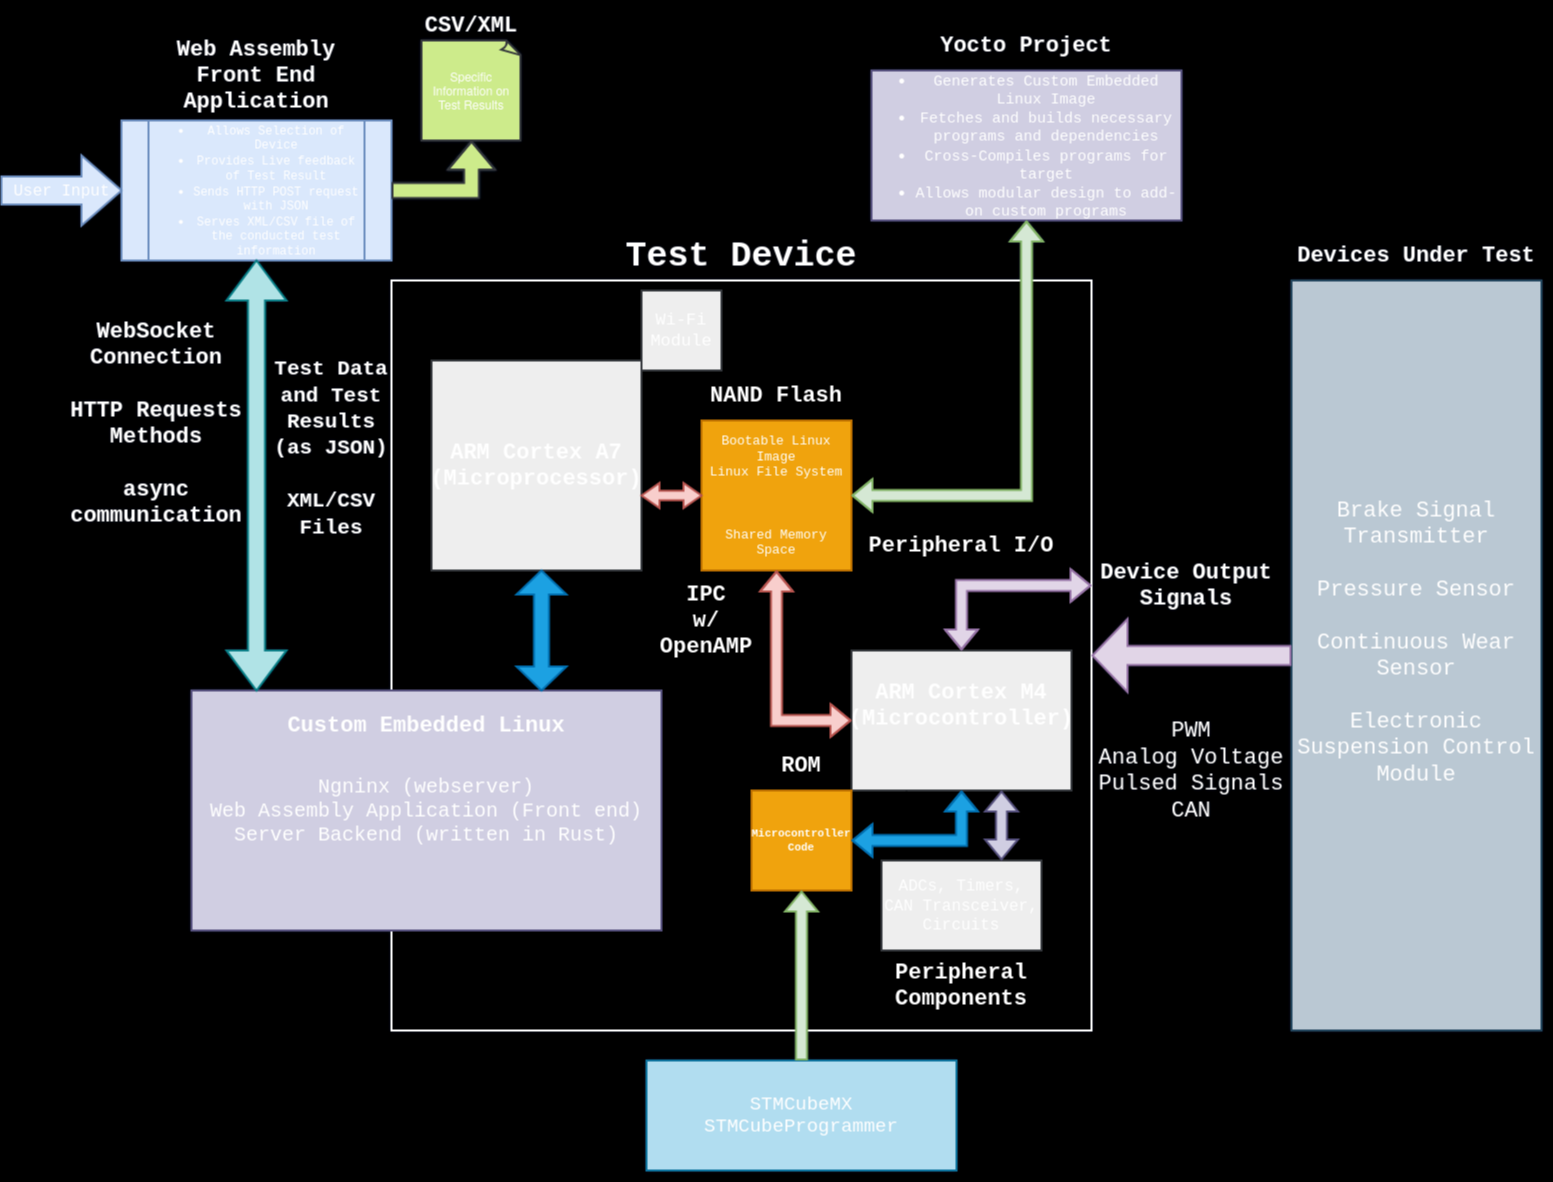

The diagram above was exported from draw.io. Its source (the exported page's mxGraphModel, read from the mxfile embedded in the PNG):
<mxGraphModel dx="1884" dy="1040" grid="1" gridSize="10" guides="1" tooltips="1" connect="1" arrows="1" fold="1" page="1" pageScale="1" pageWidth="1600" pageHeight="1200" background="#000000" math="0" shadow="1">
  <root>
    <mxCell id="0" />
    <mxCell id="1" parent="0" />
    <mxCell id="RQCWcejDw2V3bfCDH09q-1" value="" style="rounded=0;whiteSpace=wrap;html=1;direction=south;fontFamily=Courier New;fontSize=22;labelBackgroundColor=none;strokeWidth=2;" parent="1" vertex="1">
      <mxGeometry x="1300" y="290" width="250" height="750" as="geometry" />
    </mxCell>
    <mxCell id="RQCWcejDw2V3bfCDH09q-246" value="Devices Under Test" style="text;html=1;align=center;verticalAlign=middle;whiteSpace=wrap;rounded=0;fontFamily=Courier New;fontSize=22;fontStyle=1;labelBackgroundColor=none;strokeWidth=2;fontColor=#ffffff;" parent="1" vertex="1">
      <mxGeometry x="1300" y="240" width="250" height="50" as="geometry" />
    </mxCell>
    <mxCell id="RQCWcejDw2V3bfCDH09q-247" value="Brake Signal Transmitter&lt;br style=&quot;font-size: 22px;&quot;&gt;&lt;br style=&quot;font-size: 22px;&quot;&gt;Pressure Sensor&lt;br style=&quot;font-size: 22px;&quot;&gt;&lt;br style=&quot;font-size: 22px;&quot;&gt;Continuous Wear Sensor&lt;br style=&quot;font-size: 22px;&quot;&gt;&lt;br style=&quot;font-size: 22px;&quot;&gt;Electronic Suspension Control Module&lt;div style=&quot;font-size: 22px;&quot;&gt;&lt;br style=&quot;font-size: 22px;&quot;&gt;&lt;/div&gt;" style="text;html=1;align=center;verticalAlign=middle;whiteSpace=wrap;rounded=0;fontFamily=Courier New;fontSize=22;labelBackgroundColor=none;strokeWidth=2;strokeColor=#23445d;fillColor=#bac8d3;fontColor=#FFFFFF;" parent="1" vertex="1">
      <mxGeometry x="1300" y="290" width="250" height="750" as="geometry" />
    </mxCell>
    <mxCell id="RQCWcejDw2V3bfCDH09q-259" value="" style="rounded=0;whiteSpace=wrap;html=1;labelBackgroundColor=none;strokeWidth=2;fillColor=#000000;strokeColor=#ffffff;" parent="1" vertex="1">
      <mxGeometry x="400" y="290" width="700" height="750" as="geometry" />
    </mxCell>
    <mxCell id="RQCWcejDw2V3bfCDH09q-263" value="Device Output Signals" style="text;html=1;align=center;verticalAlign=middle;whiteSpace=wrap;rounded=0;fontFamily=Courier New;fontSize=22;fontStyle=1;labelBackgroundColor=none;strokeWidth=2;fontColor=#ffffff;" parent="1" vertex="1">
      <mxGeometry x="1100" y="570" width="190" height="50" as="geometry" />
    </mxCell>
    <mxCell id="RQCWcejDw2V3bfCDH09q-264" value="PWM&lt;br&gt;Analog Voltage&lt;br&gt;Pulsed Signals&lt;br&gt;CAN" style="text;html=1;align=center;verticalAlign=middle;whiteSpace=wrap;rounded=0;fontFamily=Courier New;fontSize=22;labelBackgroundColor=none;strokeWidth=2;fontColor=#ffffff;" parent="1" vertex="1">
      <mxGeometry x="1100" y="690" width="200" height="180" as="geometry" />
    </mxCell>
    <mxCell id="RQCWcejDw2V3bfCDH09q-266" value="Test Device" style="text;html=1;align=center;verticalAlign=middle;whiteSpace=wrap;rounded=0;fontFamily=Courier New;fontSize=35;fontStyle=1;labelBackgroundColor=none;strokeWidth=2;fontColor=#ffffff;" parent="1" vertex="1">
      <mxGeometry x="400" y="240" width="700" height="50" as="geometry" />
    </mxCell>
    <mxCell id="RQCWcejDw2V3bfCDH09q-267" value="" style="rounded=0;whiteSpace=wrap;html=1;labelBackgroundColor=none;strokeWidth=2;strokeColor=#36393d;fillColor=#eeeeee;" parent="1" vertex="1">
      <mxGeometry x="860" y="660" width="220" height="140" as="geometry" />
    </mxCell>
    <mxCell id="RQCWcejDw2V3bfCDH09q-269" value="ARM Cortex M4&lt;br&gt;(Microcontroller)" style="text;html=1;align=center;verticalAlign=middle;whiteSpace=wrap;rounded=0;fontFamily=Courier New;fontSize=22;fontStyle=1;labelBackgroundColor=none;strokeWidth=2;fontColor=#FFFFFF;" parent="1" vertex="1">
      <mxGeometry x="860" y="690" width="220" height="50" as="geometry" />
    </mxCell>
    <mxCell id="RQCWcejDw2V3bfCDH09q-270" value="&lt;font style=&quot;font-size: 16px;&quot;&gt;ADCs, Timers, CAN Transceiver,&lt;br&gt;Circuits&lt;br&gt;&lt;/font&gt;" style="rounded=0;whiteSpace=wrap;html=1;fontFamily=Courier New;labelBackgroundColor=none;strokeWidth=2;strokeColor=#36393d;fillColor=#eeeeee;fontColor=#FFFFFF;" parent="1" vertex="1">
      <mxGeometry x="890" y="870" width="160" height="90" as="geometry" />
    </mxCell>
    <mxCell id="RQCWcejDw2V3bfCDH09q-271" value="" style="shape=flexArrow;endArrow=classic;startArrow=classic;html=1;rounded=0;entryX=0.5;entryY=1;entryDx=0;entryDy=0;exitX=0.5;exitY=0;exitDx=0;exitDy=0;fontColor=default;labelBackgroundColor=none;strokeWidth=2;fillColor=#d0cee2;strokeColor=#56517e;" parent="1" edge="1">
      <mxGeometry width="100" height="100" relative="1" as="geometry">
        <mxPoint x="1010" y="870" as="sourcePoint" />
        <mxPoint x="1010" y="800" as="targetPoint" />
      </mxGeometry>
    </mxCell>
    <mxCell id="RQCWcejDw2V3bfCDH09q-272" value="Peripheral Components" style="text;html=1;align=center;verticalAlign=middle;whiteSpace=wrap;rounded=0;fontFamily=Courier New;fontSize=22;fontStyle=1;direction=west;labelBackgroundColor=none;strokeWidth=2;fontColor=#ffffff;" parent="1" vertex="1">
      <mxGeometry x="890" y="970" width="160" height="50" as="geometry" />
    </mxCell>
    <mxCell id="RQCWcejDw2V3bfCDH09q-281" style="edgeStyle=orthogonalEdgeStyle;rounded=0;orthogonalLoop=1;jettySize=auto;html=1;exitX=1;exitY=0.5;exitDx=0;exitDy=0;entryX=0.25;entryY=1;entryDx=0;entryDy=0;strokeWidth=2;fontColor=default;labelBackgroundColor=none;" parent="1" source="RQCWcejDw2V3bfCDH09q-278" target="RQCWcejDw2V3bfCDH09q-267" edge="1">
      <mxGeometry relative="1" as="geometry" />
    </mxCell>
    <mxCell id="RQCWcejDw2V3bfCDH09q-278" value="&lt;font style=&quot;font-size: 11px;&quot;&gt;&lt;b&gt;Microcontroller&lt;br&gt;Code&lt;/b&gt;&lt;/font&gt;" style="whiteSpace=wrap;html=1;aspect=fixed;fontSize=10;fontFamily=Courier New;labelBackgroundColor=none;strokeWidth=2;strokeColor=#BD7000;fillColor=#f0a30a;fontColor=#FFFFFF;" parent="1" vertex="1">
      <mxGeometry x="760" y="800" width="100" height="100" as="geometry" />
    </mxCell>
    <mxCell id="RQCWcejDw2V3bfCDH09q-279" value="ROM" style="text;html=1;align=center;verticalAlign=middle;whiteSpace=wrap;rounded=0;fontFamily=Courier New;fontSize=22;fontStyle=1;direction=west;labelBackgroundColor=none;strokeWidth=2;fontColor=#ffffff;" parent="1" vertex="1">
      <mxGeometry x="760" y="750" width="100" height="50" as="geometry" />
    </mxCell>
    <mxCell id="RQCWcejDw2V3bfCDH09q-282" value="" style="whiteSpace=wrap;html=1;aspect=fixed;labelBackgroundColor=none;strokeWidth=2;strokeColor=#36393d;fillColor=#eeeeee;" parent="1" vertex="1">
      <mxGeometry x="440" y="370" width="210" height="210" as="geometry" />
    </mxCell>
    <mxCell id="RQCWcejDw2V3bfCDH09q-283" value="ARM Cortex A7&lt;br&gt;(Microprocessor)" style="text;html=1;align=center;verticalAlign=middle;whiteSpace=wrap;rounded=0;fontFamily=Courier New;fontSize=22;fontStyle=1;labelBackgroundColor=none;strokeWidth=2;fontColor=#FFFFFF;" parent="1" vertex="1">
      <mxGeometry x="445" y="450" width="200" height="50" as="geometry" />
    </mxCell>
    <mxCell id="RQCWcejDw2V3bfCDH09q-286" value="&lt;font style=&quot;font-size: 20px;&quot; face=&quot;Courier New&quot;&gt;Ngninx (webserver)&lt;br&gt;Web Assembly Application (Front end)&lt;br&gt;Server Backend (written in Rust)&lt;br&gt;&lt;/font&gt;" style="rounded=0;whiteSpace=wrap;html=1;labelBackgroundColor=none;strokeWidth=2;strokeColor=#56517e;fillColor=#d0cee2;fontColor=#ffffff;" parent="1" vertex="1">
      <mxGeometry x="200" y="700" width="470" height="240" as="geometry" />
    </mxCell>
    <mxCell id="RQCWcejDw2V3bfCDH09q-288" value="" style="shape=doubleArrow;whiteSpace=wrap;html=1;direction=south;labelBackgroundColor=none;strokeWidth=2;fillColor=#1ba1e2;strokeColor=#006EAF;fontColor=#ffffff;" parent="1" vertex="1">
      <mxGeometry x="525" y="580" width="50" height="120" as="geometry" />
    </mxCell>
    <mxCell id="RQCWcejDw2V3bfCDH09q-289" value="Custom Embedded Linux" style="text;html=1;align=center;verticalAlign=middle;whiteSpace=wrap;rounded=0;fontFamily=Courier New;fontSize=22;fontStyle=1;labelBackgroundColor=none;direction=west;strokeWidth=2;fontColor=#FFFFFF;" parent="1" vertex="1">
      <mxGeometry x="200" y="710" width="470" height="50" as="geometry" />
    </mxCell>
    <mxCell id="RQCWcejDw2V3bfCDH09q-294" value="Wi-Fi&lt;br style=&quot;font-size: 17px;&quot;&gt;Module" style="whiteSpace=wrap;html=1;aspect=fixed;fontFamily=Courier New;fontSize=17;labelBackgroundColor=none;strokeWidth=2;strokeColor=#36393d;fillColor=#eeeeee;fontColor=#FFFFFF;" parent="1" vertex="1">
      <mxGeometry x="650" y="300" width="80" height="80" as="geometry" />
    </mxCell>
    <mxCell id="RQCWcejDw2V3bfCDH09q-295" value="Bootable Linux Image&lt;br style=&quot;font-size: 13px;&quot;&gt;Linux File System&lt;br style=&quot;font-size: 13px;&quot;&gt;&lt;br style=&quot;font-size: 13px;&quot;&gt;&lt;br style=&quot;font-size: 13px;&quot;&gt;&lt;br style=&quot;font-size: 13px;&quot;&gt;Shared Memory Space" style="whiteSpace=wrap;html=1;aspect=fixed;fontFamily=Courier New;fontSize=13;labelBackgroundColor=none;strokeWidth=2;strokeColor=#BD7000;fillColor=#f0a30a;fontColor=#FFFFFF;" parent="1" vertex="1">
      <mxGeometry x="710" y="430" width="150" height="150" as="geometry" />
    </mxCell>
    <mxCell id="RQCWcejDw2V3bfCDH09q-296" value="NAND Flash" style="text;html=1;align=center;verticalAlign=middle;whiteSpace=wrap;rounded=0;fontFamily=Courier New;fontSize=22;fontStyle=1;labelBackgroundColor=none;strokeWidth=2;fontColor=#ffffff;" parent="1" vertex="1">
      <mxGeometry x="710" y="380" width="150" height="50" as="geometry" />
    </mxCell>
    <mxCell id="RQCWcejDw2V3bfCDH09q-297" value="" style="shape=doubleArrow;whiteSpace=wrap;html=1;arrowWidth=0.3828571428571377;arrowSize=0.3;labelBackgroundColor=none;strokeWidth=2;fillColor=#f8cecc;strokeColor=#b85450;" parent="1" vertex="1">
      <mxGeometry x="650" y="492.5" width="60" height="25" as="geometry" />
    </mxCell>
    <mxCell id="RQCWcejDw2V3bfCDH09q-299" value="" style="shape=flexArrow;endArrow=classic;startArrow=classic;html=1;rounded=0;entryX=0.5;entryY=1;entryDx=0;entryDy=0;exitX=0;exitY=0.5;exitDx=0;exitDy=0;fontColor=default;labelBackgroundColor=none;strokeWidth=2;strokeColor=#b85450;fillColor=#f8cecc;" parent="1" source="RQCWcejDw2V3bfCDH09q-267" target="RQCWcejDw2V3bfCDH09q-295" edge="1">
      <mxGeometry width="100" height="100" relative="1" as="geometry">
        <mxPoint x="600" y="660" as="sourcePoint" />
        <mxPoint x="700" y="560" as="targetPoint" />
        <Array as="points">
          <mxPoint x="785" y="730" />
        </Array>
      </mxGeometry>
    </mxCell>
    <mxCell id="RQCWcejDw2V3bfCDH09q-300" value="IPC&lt;div&gt;w/ OpenAMP&lt;br&gt;&lt;/div&gt;" style="text;html=1;align=center;verticalAlign=middle;whiteSpace=wrap;rounded=0;fontFamily=Courier New;fontSize=22;fontStyle=1;labelBackgroundColor=none;strokeWidth=2;fontColor=#FFFFFF;" parent="1" vertex="1">
      <mxGeometry x="650" y="580" width="130" height="100" as="geometry" />
    </mxCell>
    <mxCell id="RQCWcejDw2V3bfCDH09q-301" value="&lt;ul style=&quot;font-size: 15px;&quot;&gt;&lt;li&gt;&lt;font style=&quot;font-size: 15px;&quot;&gt;Generates Custom Embedded Linux Image&lt;/font&gt;&lt;/li&gt;&lt;li&gt;&lt;font style=&quot;font-size: 15px;&quot;&gt;Fetches and builds necessary programs and dependencies&lt;br&gt;&lt;/font&gt;&lt;/li&gt;&lt;li&gt;&lt;font style=&quot;font-size: 15px;&quot;&gt;Cross-Compiles programs for target&lt;/font&gt;&lt;/li&gt;&lt;li&gt;&lt;font style=&quot;font-size: 15px;&quot;&gt;Allows modular design to add-on custom programs&lt;br&gt;&lt;/font&gt;&lt;/li&gt;&lt;/ul&gt;" style="rounded=0;whiteSpace=wrap;html=1;fontFamily=Courier New;labelBackgroundColor=none;strokeWidth=2;strokeColor=#56517e;fillColor=#d0cee2;fontColor=#ffffff;" parent="1" vertex="1">
      <mxGeometry x="880" y="80" width="310" height="150" as="geometry" />
    </mxCell>
    <mxCell id="RQCWcejDw2V3bfCDH09q-304" value="Yocto Project" style="text;html=1;align=center;verticalAlign=middle;whiteSpace=wrap;rounded=0;fontFamily=Courier New;fontSize=22;fontStyle=1;labelBackgroundColor=none;strokeWidth=2;fontColor=#ffffff;" parent="1" vertex="1">
      <mxGeometry x="880" y="30" width="310" height="50" as="geometry" />
    </mxCell>
    <mxCell id="RQCWcejDw2V3bfCDH09q-305" value="" style="shape=flexArrow;endArrow=classic;startArrow=classic;html=1;rounded=0;entryX=0.5;entryY=1;entryDx=0;entryDy=0;exitX=1;exitY=0.5;exitDx=0;exitDy=0;labelBackgroundColor=default;fontColor=#FFFFFF;strokeWidth=2;fillColor=#d5e8d4;strokeColor=#82b366;" parent="1" source="RQCWcejDw2V3bfCDH09q-295" target="RQCWcejDw2V3bfCDH09q-301" edge="1">
      <mxGeometry width="100" height="100" relative="1" as="geometry">
        <mxPoint x="910" y="590" as="sourcePoint" />
        <mxPoint x="1010" y="490" as="targetPoint" />
        <Array as="points">
          <mxPoint x="1035" y="505" />
        </Array>
      </mxGeometry>
    </mxCell>
    <mxCell id="RQCWcejDw2V3bfCDH09q-306" value="&lt;ul style=&quot;font-size: 12px;&quot;&gt;&lt;li style=&quot;font-size: 12px;&quot;&gt;Allows Selection of Device&lt;/li&gt;&lt;li style=&quot;font-size: 12px;&quot;&gt;Provides Live feedback of Test Result&lt;/li&gt;&lt;li style=&quot;font-size: 12px;&quot;&gt;Sends HTTP POST request&lt;br style=&quot;font-size: 12px;&quot;&gt;with JSON&lt;br style=&quot;font-size: 12px;&quot;&gt;&lt;/li&gt;&lt;li style=&quot;font-size: 12px;&quot;&gt;Serves XML/CSV file of the conducted test information&lt;br style=&quot;font-size: 12px;&quot;&gt;&lt;/li&gt;&lt;/ul&gt;" style="shape=process;whiteSpace=wrap;html=1;backgroundOutline=1;fontFamily=Courier New;fontSize=12;fontStyle=0;labelBackgroundColor=none;strokeWidth=2;strokeColor=#6c8ebf;fillColor=#dae8fc;gradientColor=none;fontColor=#FFFFFF;" parent="1" vertex="1">
      <mxGeometry x="130" y="130" width="270" height="140" as="geometry" />
    </mxCell>
    <mxCell id="RQCWcejDw2V3bfCDH09q-307" value="Web Assembly&lt;br&gt;Front End Application" style="text;html=1;align=center;verticalAlign=middle;whiteSpace=wrap;rounded=0;fontFamily=Courier New;fontSize=22;fontStyle=1;labelBackgroundColor=none;strokeWidth=2;fontColor=#ffffff;" parent="1" vertex="1">
      <mxGeometry x="130" y="40" width="270" height="90" as="geometry" />
    </mxCell>
    <mxCell id="RQCWcejDw2V3bfCDH09q-308" value="User Input" style="html=1;shadow=0;dashed=0;align=center;verticalAlign=middle;shape=mxgraph.arrows2.arrow;dy=0.6;dx=40;direction=east;notch=0;fontFamily=Courier New;fontSize=16;labelBackgroundColor=none;strokeWidth=2;fillColor=#dae8fc;strokeColor=#6c8ebf;gradientColor=none;fontColor=#FFFFFF;" parent="1" vertex="1">
      <mxGeometry x="10" y="165" width="120" height="70" as="geometry" />
    </mxCell>
    <mxCell id="RQCWcejDw2V3bfCDH09q-310" value="" style="shape=doubleArrow;whiteSpace=wrap;html=1;direction=south;arrowWidth=0.28333333333333904;arrowSize=0.09325396825396816;labelBackgroundColor=none;strokeWidth=2;fillColor=#b0e3e6;strokeColor=#0e8088;" parent="1" vertex="1">
      <mxGeometry x="235" y="270" width="60" height="430" as="geometry" />
    </mxCell>
    <mxCell id="RQCWcejDw2V3bfCDH09q-312" value="WebSocket&lt;br&gt;Connection&lt;br&gt;&lt;br&gt;HTTP Requests Methods&lt;br&gt;&lt;br&gt;async communication" style="text;html=1;align=center;verticalAlign=middle;whiteSpace=wrap;rounded=0;fontFamily=Courier New;fontSize=22;fontStyle=1;labelBackgroundColor=none;strokeWidth=2;fontColor=#ffffff;" parent="1" vertex="1">
      <mxGeometry x="80" y="315" width="170" height="235" as="geometry" />
    </mxCell>
    <mxCell id="RQCWcejDw2V3bfCDH09q-313" value="&lt;font style=&quot;font-size: 21px;&quot;&gt; Test Data and Test Results (as JSON)&lt;br&gt;&lt;br&gt;XML/CSV&lt;br&gt;Files&lt;/font&gt;&lt;div style=&quot;font-size: 21px;&quot;&gt;&lt;font style=&quot;font-size: 21px;&quot;&gt;&lt;br&gt;&lt;/font&gt;&lt;/div&gt;" style="text;html=1;align=center;verticalAlign=middle;whiteSpace=wrap;rounded=0;fontFamily=Courier New;fontSize=22;fontStyle=1;labelBackgroundColor=none;strokeWidth=2;fontColor=#ffffff;" parent="1" vertex="1">
      <mxGeometry x="280" y="280" width="120" height="380" as="geometry" />
    </mxCell>
    <mxCell id="RQCWcejDw2V3bfCDH09q-315" value="" style="shape=flexArrow;endArrow=classic;html=1;rounded=0;exitX=1;exitY=0.5;exitDx=0;exitDy=0;endWidth=30.52154195011338;endSize=8.745238095238093;width=13.809523809523808;entryX=0.5;entryY=1;entryDx=0;entryDy=0;entryPerimeter=0;fontColor=#FFFFFF;labelBackgroundColor=none;strokeWidth=2;fillColor=#cdeb8b;strokeColor=#36393d;" parent="1" source="RQCWcejDw2V3bfCDH09q-306" target="RQCWcejDw2V3bfCDH09q-318" edge="1">
      <mxGeometry width="50" height="50" relative="1" as="geometry">
        <mxPoint x="480" y="320" as="sourcePoint" />
        <mxPoint x="560" y="200" as="targetPoint" />
        <Array as="points">
          <mxPoint x="480" y="200" />
        </Array>
      </mxGeometry>
    </mxCell>
    <mxCell id="RQCWcejDw2V3bfCDH09q-318" value="Specific Information on Test Results" style="whiteSpace=wrap;html=1;shape=mxgraph.basic.document;labelBackgroundColor=none;strokeWidth=2;strokeColor=#36393d;fillColor=#cdeb8b;fontColor=#FFFFFF;" parent="1" vertex="1">
      <mxGeometry x="430" y="50" width="100" height="100" as="geometry" />
    </mxCell>
    <mxCell id="RQCWcejDw2V3bfCDH09q-319" value="CSV/XML" style="text;html=1;align=center;verticalAlign=middle;whiteSpace=wrap;rounded=0;fontFamily=Courier New;fontSize=22;fontStyle=1;direction=west;labelBackgroundColor=none;strokeWidth=2;fontColor=#ffffff;" parent="1" vertex="1">
      <mxGeometry x="430" y="10" width="100" height="50" as="geometry" />
    </mxCell>
    <mxCell id="RQCWcejDw2V3bfCDH09q-322" value="STMCubeMX&lt;br style=&quot;font-size: 19px;&quot;&gt;STMCubeProgrammer" style="rounded=0;whiteSpace=wrap;html=1;fontSize=19;fontFamily=Courier New;strokeWidth=2;strokeColor=#10739e;fillColor=#b1ddf0;fontColor=#ffffff;" parent="1" vertex="1">
      <mxGeometry x="655" y="1070" width="310" height="110" as="geometry" />
    </mxCell>
    <mxCell id="RQCWcejDw2V3bfCDH09q-325" value="" style="shape=flexArrow;endArrow=classic;html=1;rounded=0;entryX=0.5;entryY=1;entryDx=0;entryDy=0;strokeWidth=2;exitX=0.5;exitY=0;exitDx=0;exitDy=0;fillColor=#d5e8d4;strokeColor=#82b366;fontColor=#FFFFFF;" parent="1" source="RQCWcejDw2V3bfCDH09q-322" target="RQCWcejDw2V3bfCDH09q-278" edge="1">
      <mxGeometry width="50" height="50" relative="1" as="geometry">
        <mxPoint x="810" y="1040" as="sourcePoint" />
        <mxPoint x="900" y="930" as="targetPoint" />
      </mxGeometry>
    </mxCell>
    <mxCell id="RQCWcejDw2V3bfCDH09q-328" value="Peripheral I/O" style="text;html=1;align=center;verticalAlign=middle;whiteSpace=wrap;rounded=0;fontFamily=Courier New;fontSize=22;fontStyle=1;labelBackgroundColor=none;strokeWidth=2;fontColor=#ffffff;" parent="1" vertex="1">
      <mxGeometry x="870" y="530" width="200" height="50" as="geometry" />
    </mxCell>
    <mxCell id="-sU2LxYIiyNYjRD6zavG-1" value="" style="shape=flexArrow;endArrow=classic;html=1;rounded=0;exitX=0;exitY=0.5;exitDx=0;exitDy=0;entryX=1;entryY=0.5;entryDx=0;entryDy=0;width=18;endSize=11;endWidth=52;fillColor=#e1d5e7;strokeWidth=2;strokeColor=#9673a6;fontColor=#FFFFFF;" edge="1" parent="1" source="RQCWcejDw2V3bfCDH09q-247" target="RQCWcejDw2V3bfCDH09q-259">
      <mxGeometry width="50" height="50" relative="1" as="geometry">
        <mxPoint x="1160" y="680" as="sourcePoint" />
        <mxPoint x="1210" y="630" as="targetPoint" />
      </mxGeometry>
    </mxCell>
    <mxCell id="-sU2LxYIiyNYjRD6zavG-2" value="" style="shape=flexArrow;endArrow=classic;startArrow=classic;html=1;rounded=0;exitX=0.5;exitY=0;exitDx=0;exitDy=0;entryX=0;entryY=0.5;entryDx=0;entryDy=0;strokeWidth=2;fontColor=#ffffff;labelBackgroundColor=#000000;fillColor=#e1d5e7;strokeColor=#9673a6;" edge="1" parent="1" source="RQCWcejDw2V3bfCDH09q-267" target="RQCWcejDw2V3bfCDH09q-263">
      <mxGeometry width="100" height="100" relative="1" as="geometry">
        <mxPoint x="930" y="660" as="sourcePoint" />
        <mxPoint x="1030" y="560" as="targetPoint" />
        <Array as="points">
          <mxPoint x="970" y="595" />
        </Array>
      </mxGeometry>
    </mxCell>
    <mxCell id="-sU2LxYIiyNYjRD6zavG-3" value="" style="shape=flexArrow;endArrow=classic;startArrow=classic;html=1;rounded=0;exitX=1;exitY=0.5;exitDx=0;exitDy=0;entryX=0.5;entryY=1;entryDx=0;entryDy=0;strokeWidth=2;fontColor=#ffffff;labelBackgroundColor=#000000;fillColor=#1ba1e2;strokeColor=#006EAF;" edge="1" parent="1" source="RQCWcejDw2V3bfCDH09q-278" target="RQCWcejDw2V3bfCDH09q-267">
      <mxGeometry width="100" height="100" relative="1" as="geometry">
        <mxPoint x="940" y="885" as="sourcePoint" />
        <mxPoint x="1070" y="820" as="targetPoint" />
        <Array as="points">
          <mxPoint x="970" y="850" />
        </Array>
      </mxGeometry>
    </mxCell>
  </root>
</mxGraphModel>